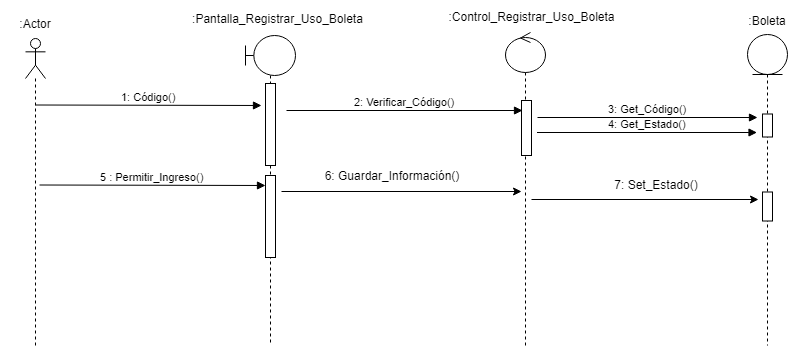

The diagram above was exported from draw.io. Its source (the exported page's mxGraphModel, read from the mxfile embedded in the PNG):
<mxGraphModel dx="868" dy="435" grid="1" gridSize="10" guides="1" tooltips="1" connect="1" arrows="1" fold="1" page="1" pageScale="1" pageWidth="827" pageHeight="1169" math="0" shadow="0">
  <root>
    <mxCell id="0" />
    <mxCell id="1" parent="0" />
    <mxCell id="CxUwXrfZ50khgeVGjqGr-1" value="" style="shape=umlLifeline;participant=umlActor;perimeter=lifelinePerimeter;whiteSpace=wrap;html=1;container=1;collapsible=0;recursiveResize=0;verticalAlign=top;spacingTop=36;labelBackgroundColor=#ffffff;outlineConnect=0;" parent="1" vertex="1">
      <mxGeometry x="34" y="53" width="20" height="307" as="geometry" />
    </mxCell>
    <mxCell id="CxUwXrfZ50khgeVGjqGr-2" value="" style="shape=umlLifeline;participant=umlBoundary;perimeter=lifelinePerimeter;whiteSpace=wrap;html=1;container=1;collapsible=0;recursiveResize=0;verticalAlign=top;spacingTop=36;labelBackgroundColor=#ffffff;outlineConnect=0;" parent="1" vertex="1">
      <mxGeometry x="254" y="50" width="50" height="310" as="geometry" />
    </mxCell>
    <mxCell id="CxUwXrfZ50khgeVGjqGr-3" value="" style="html=1;points=[];perimeter=orthogonalPerimeter;" parent="CxUwXrfZ50khgeVGjqGr-2" vertex="1">
      <mxGeometry x="20" y="48" width="10" height="82" as="geometry" />
    </mxCell>
    <mxCell id="CxUwXrfZ50khgeVGjqGr-4" value=":Pantalla_Registrar_Uso_Boleta" style="text;html=1;strokeColor=none;fillColor=none;align=center;verticalAlign=middle;whiteSpace=wrap;rounded=0;" parent="1" vertex="1">
      <mxGeometry x="184" y="17.5" width="205" height="30" as="geometry" />
    </mxCell>
    <mxCell id="CxUwXrfZ50khgeVGjqGr-6" value="" style="shape=umlLifeline;participant=umlControl;perimeter=lifelinePerimeter;whiteSpace=wrap;html=1;container=1;collapsible=0;recursiveResize=0;verticalAlign=top;spacingTop=36;labelBackgroundColor=#ffffff;outlineConnect=0;" parent="1" vertex="1">
      <mxGeometry x="514" y="47" width="40" height="313" as="geometry" />
    </mxCell>
    <mxCell id="CxUwXrfZ50khgeVGjqGr-7" value=":Control_Registrar_Uso_Boleta&lt;br&gt;" style="text;html=1;strokeColor=none;fillColor=none;align=center;verticalAlign=middle;whiteSpace=wrap;rounded=0;" parent="1" vertex="1">
      <mxGeometry x="437.5" y="15.5" width="205" height="30" as="geometry" />
    </mxCell>
    <mxCell id="CxUwXrfZ50khgeVGjqGr-9" value="2: Verificar_Código()" style="html=1;verticalAlign=bottom;endArrow=block;" parent="1" edge="1">
      <mxGeometry relative="1" as="geometry">
        <mxPoint x="295" y="124.99999999999989" as="sourcePoint" />
        <mxPoint x="531" y="125" as="targetPoint" />
      </mxGeometry>
    </mxCell>
    <mxCell id="CxUwXrfZ50khgeVGjqGr-11" value="" style="shape=umlLifeline;participant=umlEntity;perimeter=lifelinePerimeter;whiteSpace=wrap;html=1;container=1;collapsible=0;recursiveResize=0;verticalAlign=top;spacingTop=36;labelBackgroundColor=#ffffff;outlineConnect=0;" parent="1" vertex="1">
      <mxGeometry x="756" y="49" width="40" height="311" as="geometry" />
    </mxCell>
    <mxCell id="CxUwXrfZ50khgeVGjqGr-12" value="" style="html=1;points=[];perimeter=orthogonalPerimeter;" parent="CxUwXrfZ50khgeVGjqGr-11" vertex="1">
      <mxGeometry x="15" y="79.5" width="10" height="23" as="geometry" />
    </mxCell>
    <mxCell id="CxUwXrfZ50khgeVGjqGr-47" value="" style="html=1;points=[];perimeter=orthogonalPerimeter;" parent="CxUwXrfZ50khgeVGjqGr-11" vertex="1">
      <mxGeometry x="15" y="157.5" width="10" height="29" as="geometry" />
    </mxCell>
    <mxCell id="CxUwXrfZ50khgeVGjqGr-16" value="3: Get_Código()" style="html=1;verticalAlign=bottom;endArrow=block;" parent="1" edge="1">
      <mxGeometry relative="1" as="geometry">
        <mxPoint x="546" y="132" as="sourcePoint" />
        <mxPoint x="766" y="132" as="targetPoint" />
      </mxGeometry>
    </mxCell>
    <mxCell id="CxUwXrfZ50khgeVGjqGr-21" value=":Actor" style="text;html=1;strokeColor=none;fillColor=none;align=center;verticalAlign=middle;whiteSpace=wrap;rounded=0;" parent="1" vertex="1">
      <mxGeometry x="9" y="22.5" width="70" height="30" as="geometry" />
    </mxCell>
    <mxCell id="CxUwXrfZ50khgeVGjqGr-25" value="1: Código()" style="html=1;verticalAlign=bottom;endArrow=block;" parent="1" edge="1">
      <mxGeometry relative="1" as="geometry">
        <mxPoint x="44" y="119.5" as="sourcePoint" />
        <mxPoint x="270" y="120" as="targetPoint" />
      </mxGeometry>
    </mxCell>
    <mxCell id="CxUwXrfZ50khgeVGjqGr-28" value="" style="html=1;points=[];perimeter=orthogonalPerimeter;" parent="1" vertex="1">
      <mxGeometry x="530" y="115" width="10" height="55" as="geometry" />
    </mxCell>
    <mxCell id="CxUwXrfZ50khgeVGjqGr-33" value=":Boleta&lt;br&gt;" style="text;html=1;strokeColor=none;fillColor=none;align=center;verticalAlign=middle;whiteSpace=wrap;rounded=0;" parent="1" vertex="1">
      <mxGeometry x="749" y="20" width="54" height="30" as="geometry" />
    </mxCell>
    <mxCell id="CxUwXrfZ50khgeVGjqGr-43" value="" style="html=1;points=[];perimeter=orthogonalPerimeter;" parent="1" vertex="1">
      <mxGeometry x="274" y="190" width="10" height="82" as="geometry" />
    </mxCell>
    <mxCell id="CxUwXrfZ50khgeVGjqGr-44" value="5 : Permitir_Ingreso()" style="html=1;verticalAlign=bottom;endArrow=block;" parent="1" edge="1">
      <mxGeometry relative="1" as="geometry">
        <mxPoint x="48" y="199.5" as="sourcePoint" />
        <mxPoint x="274" y="200" as="targetPoint" />
      </mxGeometry>
    </mxCell>
    <mxCell id="CxUwXrfZ50khgeVGjqGr-45" value="" style="endArrow=classic;html=1;" parent="1" edge="1">
      <mxGeometry width="50" height="50" relative="1" as="geometry">
        <mxPoint x="290" y="206" as="sourcePoint" />
        <mxPoint x="530" y="206" as="targetPoint" />
      </mxGeometry>
    </mxCell>
    <mxCell id="CxUwXrfZ50khgeVGjqGr-46" value="6: Guardar_Información()" style="text;html=1;strokeColor=none;fillColor=none;align=center;verticalAlign=middle;whiteSpace=wrap;rounded=0;" parent="1" vertex="1">
      <mxGeometry x="320" y="180" width="160" height="20" as="geometry" />
    </mxCell>
    <mxCell id="CxUwXrfZ50khgeVGjqGr-48" value="" style="endArrow=classic;html=1;" parent="1" edge="1">
      <mxGeometry width="50" height="50" relative="1" as="geometry">
        <mxPoint x="540" y="214" as="sourcePoint" />
        <mxPoint x="767" y="214" as="targetPoint" />
      </mxGeometry>
    </mxCell>
    <mxCell id="CxUwXrfZ50khgeVGjqGr-49" value="7: Set_Estado()" style="text;html=1;strokeColor=none;fillColor=none;align=center;verticalAlign=middle;whiteSpace=wrap;rounded=0;" parent="1" vertex="1">
      <mxGeometry x="608" y="189" width="114" height="20" as="geometry" />
    </mxCell>
    <mxCell id="UgtA6voubqTfeqj2rGAE-1" value="4: Get_Estado()" style="html=1;verticalAlign=bottom;endArrow=block;" parent="1" edge="1">
      <mxGeometry relative="1" as="geometry">
        <mxPoint x="545.5" y="147" as="sourcePoint" />
        <mxPoint x="765.5" y="147" as="targetPoint" />
      </mxGeometry>
    </mxCell>
  </root>
</mxGraphModel>